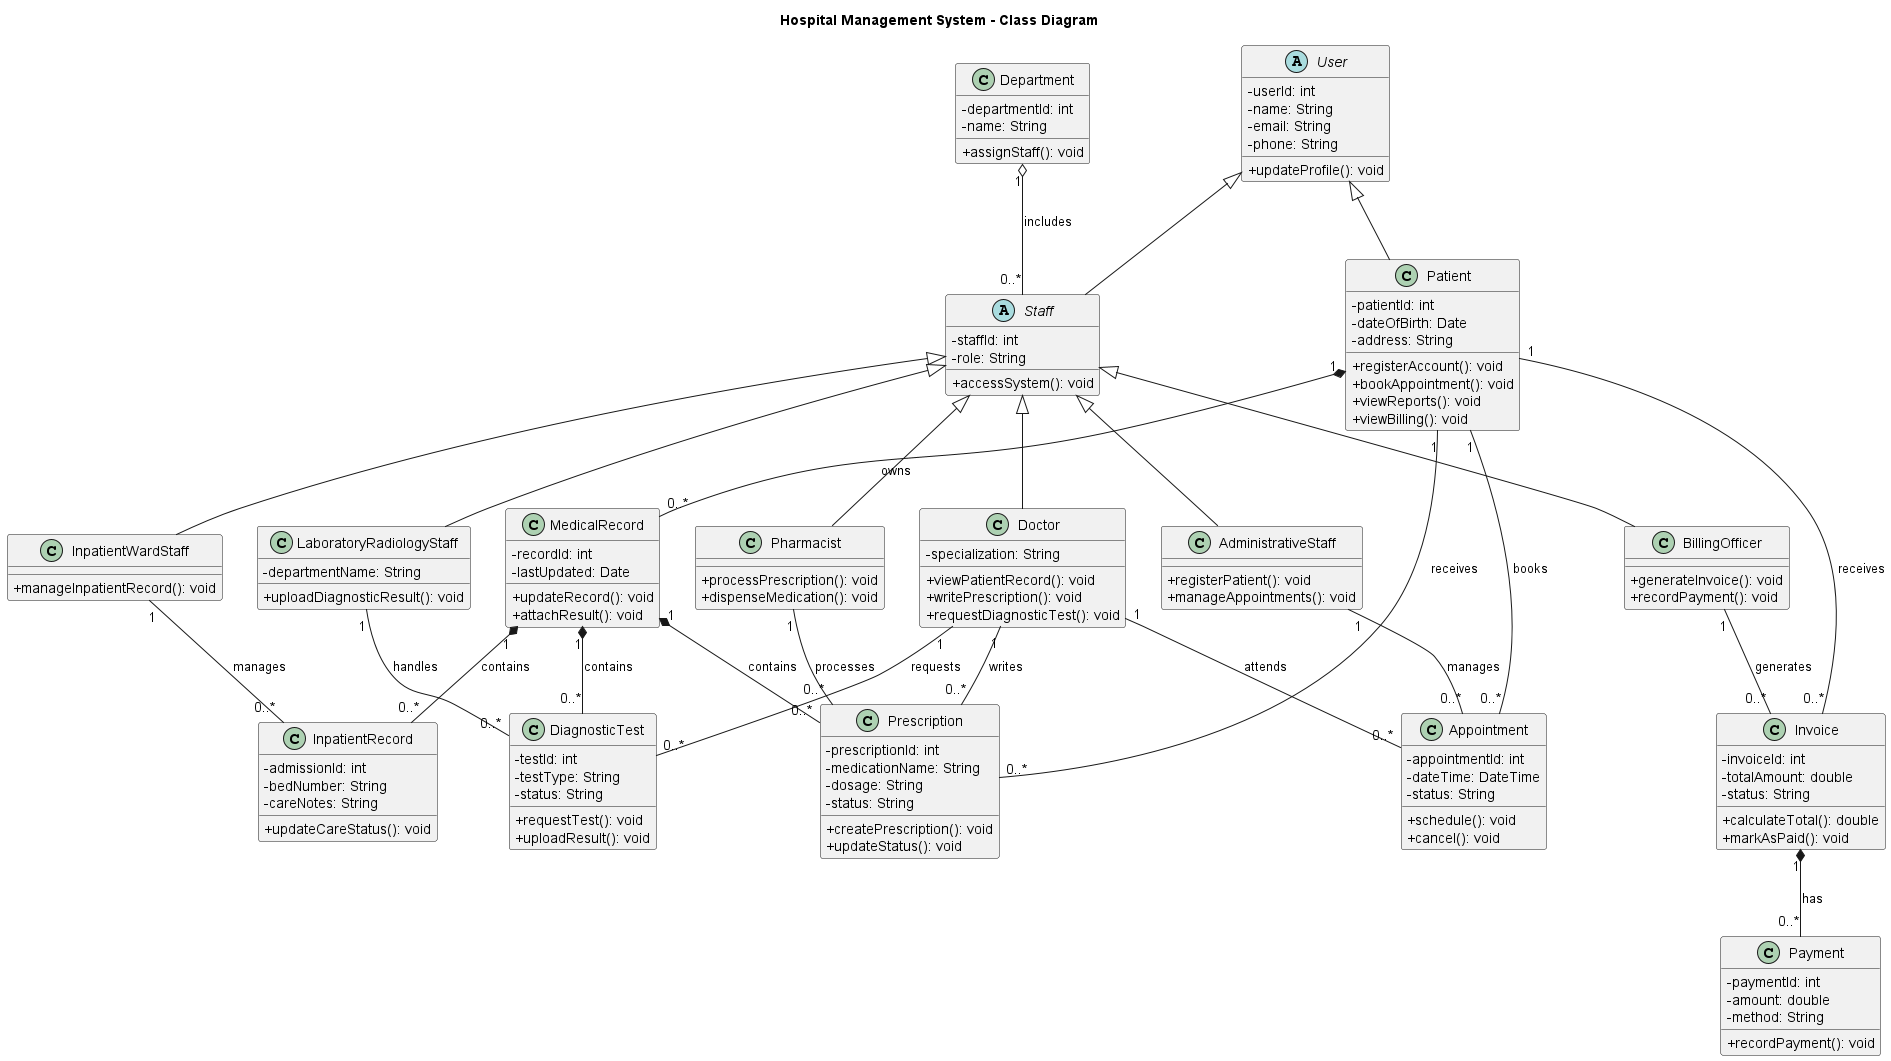

The diagram above was rendered by PlantUML. Its source (embedded in the PNG):
@startuml
title Hospital Management System - Class Diagram

skinparam backgroundColor white
skinparam shadowing false
skinparam classAttributeIconSize 0
skinparam defaultTextAlignment center

abstract class User {
  - userId: int
  - name: String
  - email: String
  - phone: String
  + updateProfile(): void
}

class Patient {
  - patientId: int
  - dateOfBirth: Date
  - address: String
  + registerAccount(): void
  + bookAppointment(): void
  + viewReports(): void
  + viewBilling(): void
}

abstract class Staff {
  - staffId: int
  - role: String
  + accessSystem(): void
}

class Doctor {
  - specialization: String
  + viewPatientRecord(): void
  + writePrescription(): void
  + requestDiagnosticTest(): void
}

class AdministrativeStaff {
  + registerPatient(): void
  + manageAppointments(): void
}

class BillingOfficer {
  + generateInvoice(): void
  + recordPayment(): void
}

class LaboratoryRadiologyStaff {
  - departmentName: String
  + uploadDiagnosticResult(): void
}

class Pharmacist {
  + processPrescription(): void
  + dispenseMedication(): void
}

class InpatientWardStaff {
  + manageInpatientRecord(): void
}

class Appointment {
  - appointmentId: int
  - dateTime: DateTime
  - status: String
  + schedule(): void
  + cancel(): void
}

class MedicalRecord {
  - recordId: int
  - lastUpdated: Date
  + updateRecord(): void
  + attachResult(): void
}

class DiagnosticTest {
  - testId: int
  - testType: String
  - status: String
  + requestTest(): void
  + uploadResult(): void
}

class Prescription {
  - prescriptionId: int
  - medicationName: String
  - dosage: String
  - status: String
  + createPrescription(): void
  + updateStatus(): void
}

class Invoice {
  - invoiceId: int
  - totalAmount: double
  - status: String
  + calculateTotal(): double
  + markAsPaid(): void
}

class Payment {
  - paymentId: int
  - amount: double
  - method: String
  + recordPayment(): void
}

class InpatientRecord {
  - admissionId: int
  - bedNumber: String
  - careNotes: String
  + updateCareStatus(): void
}

class Department {
  - departmentId: int
  - name: String
  + assignStaff(): void
}

User <|-- Patient
User <|-- Staff

Staff <|-- Doctor
Staff <|-- AdministrativeStaff
Staff <|-- BillingOfficer
Staff <|-- LaboratoryRadiologyStaff
Staff <|-- Pharmacist
Staff <|-- InpatientWardStaff

Patient "1" -- "0..*" Appointment : books
Doctor "1" -- "0..*" Appointment : attends
AdministrativeStaff "1" -- "0..*" Appointment : manages

Doctor "1" -- "0..*" DiagnosticTest : requests
LaboratoryRadiologyStaff "1" -- "0..*" DiagnosticTest : handles

Doctor "1" -- "0..*" Prescription : writes
Patient "1" -- "0..*" Prescription : receives
Pharmacist "1" -- "0..*" Prescription : processes

BillingOfficer "1" -- "0..*" Invoice : generates
Patient "1" -- "0..*" Invoice : receives

InpatientWardStaff "1" -- "0..*" InpatientRecord : manages

Patient "1" *-- "0..*" MedicalRecord : owns
MedicalRecord "1" *-- "0..*" DiagnosticTest : contains
MedicalRecord "1" *-- "0..*" Prescription : contains
MedicalRecord "1" *-- "0..*" InpatientRecord : contains
Invoice "1" *-- "0..*" Payment : has

Department "1" o-- "0..*" Staff : includes

@enduml